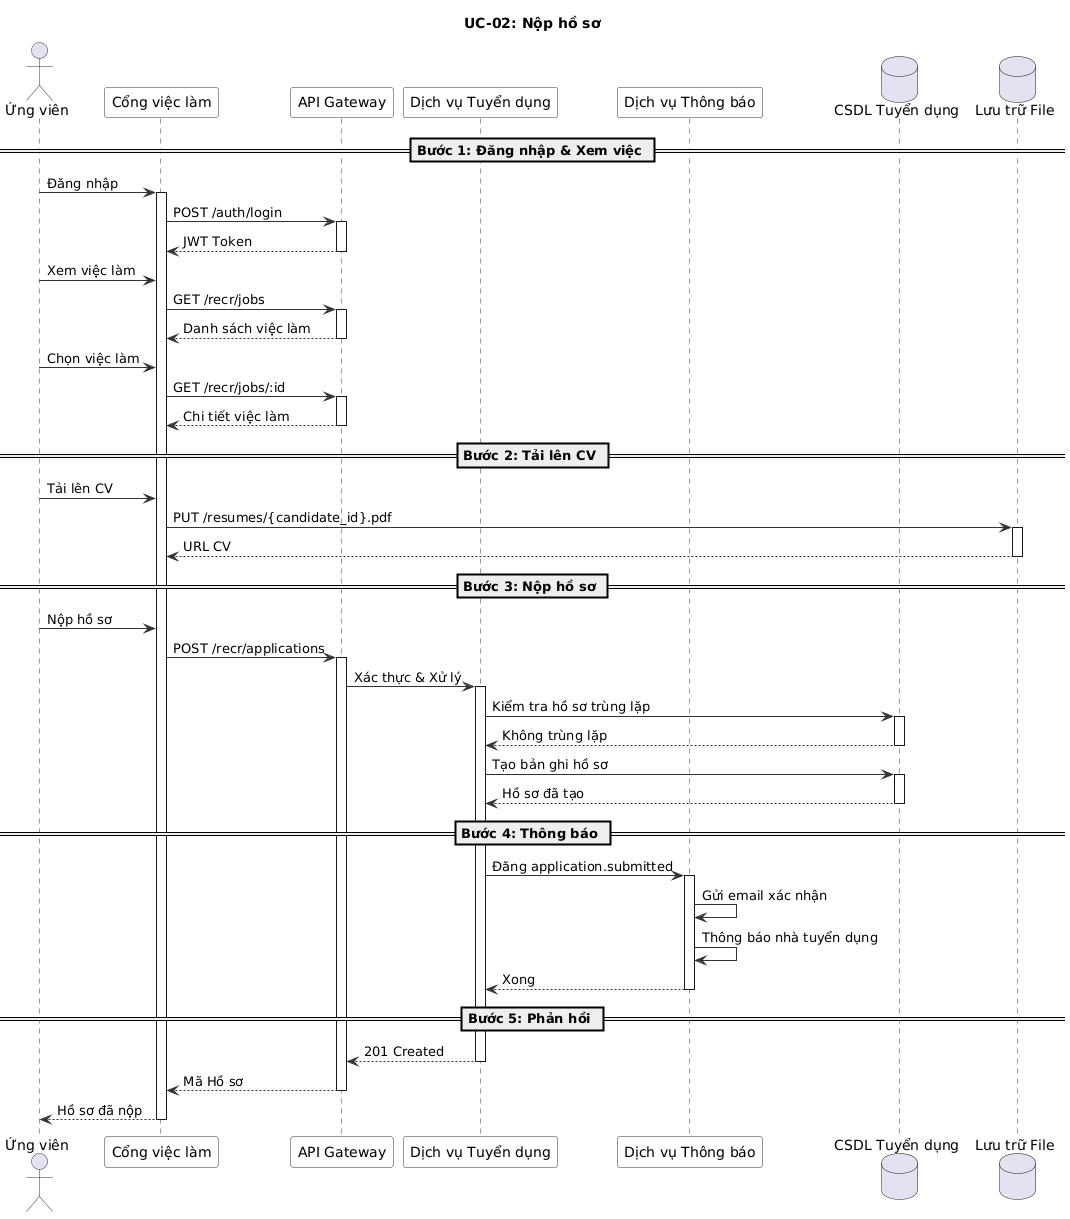

The diagram above was rendered by PlantUML. Its source (embedded in the PNG):
@startuml
' UC-02: Nộp hồ sơ - Sơ đồ Chuỗi
skinparam sequence {
  ArrowColor #333333
  ActorBorderColor #333333
  LifeLineBorderColor #333333
  ParticipantBackgroundColor #F8F8F8
  ParticipantBorderColor #333333
}

title UC-02: Nộp hồ sơ

actor "Ứng viên" as Cand
participant "Cổng việc làm" as FE
participant "API Gateway" as GW
participant "Dịch vụ Tuyển dụng" as RS
participant "Dịch vụ Thông báo" as NS
database "CSDL Tuyển dụng" as DB
database "Lưu trữ File" as S3

== Bước 1: Đăng nhập & Xem việc ==

Cand -> FE : Đăng nhập
activate FE

FE -> GW : POST /auth/login
activate GW
GW --> FE : JWT Token
deactivate GW

Cand -> FE : Xem việc làm
FE -> GW : GET /recr/jobs
activate GW
GW --> FE : Danh sách việc làm
deactivate GW

Cand -> FE : Chọn việc làm
FE -> GW : GET /recr/jobs/:id
activate GW
GW --> FE : Chi tiết việc làm
deactivate GW

== Bước 2: Tải lên CV ==

Cand -> FE : Tải lên CV
FE -> S3 : PUT /resumes/{candidate_id}.pdf
activate S3
S3 --> FE : URL CV
deactivate S3

== Bước 3: Nộp hồ sơ ==

Cand -> FE : Nộp hồ sơ
FE -> GW : POST /recr/applications
activate GW

GW -> RS : Xác thực & Xử lý
activate RS

RS -> DB : Kiểm tra hồ sơ trùng lặp
activate DB
DB --> RS : Không trùng lặp
deactivate DB

RS -> DB : Tạo bản ghi hồ sơ
activate DB
DB --> RS : Hồ sơ đã tạo
deactivate DB

== Bước 4: Thông báo ==

RS -> NS : Đăng application.submitted
activate NS

NS -> NS : Gửi email xác nhận
NS -> NS : Thông báo nhà tuyển dụng
NS --> RS : Xong
deactivate NS

== Bước 5: Phản hồi ==

RS --> GW : 201 Created
deactivate RS

GW --> FE : Mã Hồ sơ
deactivate GW

FE --> Cand : Hồ sơ đã nộp
deactivate FE

@enduml